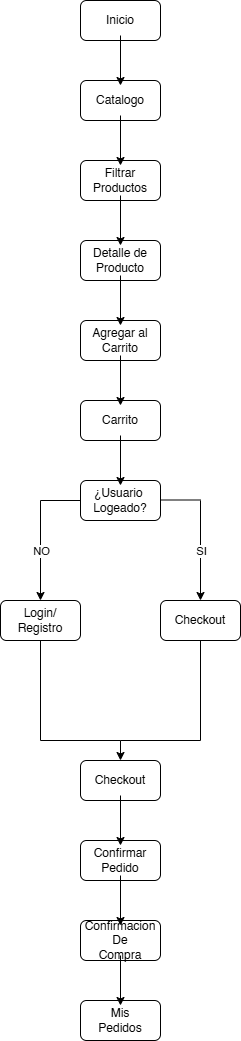

The diagram above was exported from draw.io. Its source (the exported page's mxGraphModel, read from the mxfile embedded in the PNG):
<mxGraphModel dx="774" dy="425" grid="1" gridSize="10" guides="1" tooltips="1" connect="1" arrows="1" fold="1" page="1" pageScale="1" pageWidth="827" pageHeight="1169" math="0" shadow="0">
  <root>
    <mxCell id="0" />
    <mxCell id="1" parent="0" />
    <mxCell id="LlitcQnS4EhT-WDv29VF-5" parent="1" style="rounded=1;whiteSpace=wrap;html=1;" value="" vertex="1">
      <mxGeometry height="40" width="80" x="400" y="80" as="geometry" />
    </mxCell>
    <mxCell id="LlitcQnS4EhT-WDv29VF-6" parent="1" style="rounded=1;whiteSpace=wrap;html=1;" value="" vertex="1">
      <mxGeometry height="40" width="80" x="400" y="160" as="geometry" />
    </mxCell>
    <mxCell id="LlitcQnS4EhT-WDv29VF-7" parent="1" style="rounded=1;whiteSpace=wrap;html=1;" value="" vertex="1">
      <mxGeometry height="40" width="80" x="400" y="240" as="geometry" />
    </mxCell>
    <mxCell id="LlitcQnS4EhT-WDv29VF-8" parent="1" style="rounded=1;whiteSpace=wrap;html=1;" value="" vertex="1">
      <mxGeometry height="40" width="80" x="400" y="320" as="geometry" />
    </mxCell>
    <mxCell id="LlitcQnS4EhT-WDv29VF-9" parent="1" style="rounded=1;whiteSpace=wrap;html=1;" value="" vertex="1">
      <mxGeometry height="40" width="80" x="400" y="400" as="geometry" />
    </mxCell>
    <mxCell id="LlitcQnS4EhT-WDv29VF-10" parent="1" style="rounded=1;whiteSpace=wrap;html=1;" value="" vertex="1">
      <mxGeometry height="40" width="80" x="400" y="480" as="geometry" />
    </mxCell>
    <mxCell id="LlitcQnS4EhT-WDv29VF-11" parent="1" style="rounded=1;whiteSpace=wrap;html=1;" value="" vertex="1">
      <mxGeometry height="40" width="80" x="400" y="560" as="geometry" />
    </mxCell>
    <mxCell id="LlitcQnS4EhT-WDv29VF-12" parent="1" style="rounded=1;whiteSpace=wrap;html=1;" value="" vertex="1">
      <mxGeometry height="40" width="80" x="320" y="680" as="geometry" />
    </mxCell>
    <mxCell id="LlitcQnS4EhT-WDv29VF-13" parent="1" style="rounded=1;whiteSpace=wrap;html=1;" value="" vertex="1">
      <mxGeometry height="40" width="80" x="480" y="680" as="geometry" />
    </mxCell>
    <mxCell id="LlitcQnS4EhT-WDv29VF-23" edge="1" parent="1" source="LlitcQnS4EhT-WDv29VF-14" style="edgeStyle=orthogonalEdgeStyle;rounded=0;orthogonalLoop=1;jettySize=auto;html=1;" target="LlitcQnS4EhT-WDv29VF-15" value="">
      <mxGeometry relative="1" as="geometry" />
    </mxCell>
    <mxCell id="LlitcQnS4EhT-WDv29VF-14" parent="1" style="text;html=1;whiteSpace=wrap;strokeColor=none;fillColor=none;align=center;verticalAlign=middle;rounded=0;" value="Inicio" vertex="1">
      <mxGeometry height="30" width="60" x="410" y="85" as="geometry" />
    </mxCell>
    <mxCell id="LlitcQnS4EhT-WDv29VF-25" edge="1" parent="1" source="LlitcQnS4EhT-WDv29VF-15" style="edgeStyle=orthogonalEdgeStyle;rounded=0;orthogonalLoop=1;jettySize=auto;html=1;" target="LlitcQnS4EhT-WDv29VF-16" value="">
      <mxGeometry relative="1" as="geometry" />
    </mxCell>
    <mxCell id="LlitcQnS4EhT-WDv29VF-15" parent="1" style="text;html=1;whiteSpace=wrap;strokeColor=none;fillColor=none;align=center;verticalAlign=middle;rounded=0;" value="Catalogo" vertex="1">
      <mxGeometry height="30" width="60" x="410" y="165" as="geometry" />
    </mxCell>
    <mxCell id="LlitcQnS4EhT-WDv29VF-26" edge="1" parent="1" source="LlitcQnS4EhT-WDv29VF-16" style="edgeStyle=orthogonalEdgeStyle;rounded=0;orthogonalLoop=1;jettySize=auto;html=1;" target="LlitcQnS4EhT-WDv29VF-17" value="">
      <mxGeometry relative="1" as="geometry" />
    </mxCell>
    <mxCell id="LlitcQnS4EhT-WDv29VF-16" parent="1" style="text;html=1;whiteSpace=wrap;strokeColor=none;fillColor=none;align=center;verticalAlign=middle;rounded=0;" value="Filtrar&lt;div&gt;Productos&lt;/div&gt;" vertex="1">
      <mxGeometry height="30" width="60" x="410" y="245" as="geometry" />
    </mxCell>
    <mxCell id="LlitcQnS4EhT-WDv29VF-27" edge="1" parent="1" source="LlitcQnS4EhT-WDv29VF-17" style="edgeStyle=orthogonalEdgeStyle;rounded=0;orthogonalLoop=1;jettySize=auto;html=1;" target="LlitcQnS4EhT-WDv29VF-18" value="">
      <mxGeometry relative="1" as="geometry" />
    </mxCell>
    <mxCell id="LlitcQnS4EhT-WDv29VF-17" parent="1" style="text;html=1;whiteSpace=wrap;strokeColor=none;fillColor=none;align=center;verticalAlign=middle;rounded=0;" value="Detalle de&lt;div&gt;Producto&lt;/div&gt;" vertex="1">
      <mxGeometry height="30" width="60" x="410" y="325" as="geometry" />
    </mxCell>
    <mxCell id="LlitcQnS4EhT-WDv29VF-28" edge="1" parent="1" source="LlitcQnS4EhT-WDv29VF-18" style="edgeStyle=orthogonalEdgeStyle;rounded=0;orthogonalLoop=1;jettySize=auto;html=1;" target="LlitcQnS4EhT-WDv29VF-19" value="">
      <mxGeometry relative="1" as="geometry" />
    </mxCell>
    <mxCell id="LlitcQnS4EhT-WDv29VF-18" parent="1" style="text;html=1;whiteSpace=wrap;strokeColor=none;fillColor=none;align=center;verticalAlign=middle;rounded=0;" value="Agregar al&lt;div&gt;Carrito&lt;/div&gt;" vertex="1">
      <mxGeometry height="30" width="60" x="410" y="405" as="geometry" />
    </mxCell>
    <mxCell id="LlitcQnS4EhT-WDv29VF-29" edge="1" parent="1" source="LlitcQnS4EhT-WDv29VF-19" style="edgeStyle=orthogonalEdgeStyle;rounded=0;orthogonalLoop=1;jettySize=auto;html=1;" target="LlitcQnS4EhT-WDv29VF-20" value="">
      <mxGeometry relative="1" as="geometry" />
    </mxCell>
    <mxCell id="LlitcQnS4EhT-WDv29VF-19" parent="1" style="text;html=1;whiteSpace=wrap;strokeColor=none;fillColor=none;align=center;verticalAlign=middle;rounded=0;" value="Carrito" vertex="1">
      <mxGeometry height="30" width="60" x="410" y="485" as="geometry" />
    </mxCell>
    <mxCell id="LlitcQnS4EhT-WDv29VF-20" parent="1" style="text;html=1;whiteSpace=wrap;strokeColor=none;fillColor=none;align=center;verticalAlign=middle;rounded=0;" value="¿Usuario&amp;nbsp;&lt;div&gt;Logeado?&lt;/div&gt;" vertex="1">
      <mxGeometry height="30" width="60" x="410" y="565" as="geometry" />
    </mxCell>
    <mxCell id="LlitcQnS4EhT-WDv29VF-21" parent="1" style="text;html=1;whiteSpace=wrap;strokeColor=none;fillColor=none;align=center;verticalAlign=middle;rounded=0;" value="Login/&lt;div&gt;Registro&lt;/div&gt;" vertex="1">
      <mxGeometry height="30" width="60" x="330" y="685" as="geometry" />
    </mxCell>
    <mxCell id="LlitcQnS4EhT-WDv29VF-22" parent="1" style="text;html=1;whiteSpace=wrap;strokeColor=none;fillColor=none;align=center;verticalAlign=middle;rounded=0;" value="Checkout" vertex="1">
      <mxGeometry height="30" width="60" x="490" y="685" as="geometry" />
    </mxCell>
    <mxCell id="LlitcQnS4EhT-WDv29VF-30" edge="1" parent="1" style="endArrow=classic;html=1;rounded=0;entryX=0.5;entryY=0;entryDx=0;entryDy=0;" target="LlitcQnS4EhT-WDv29VF-12" value="">
      <mxGeometry relative="1" as="geometry">
        <mxPoint x="360" y="580" as="sourcePoint" />
        <mxPoint x="350" y="670" as="targetPoint" />
      </mxGeometry>
    </mxCell>
    <mxCell id="LlitcQnS4EhT-WDv29VF-31" connectable="0" parent="LlitcQnS4EhT-WDv29VF-30" style="edgeLabel;resizable=0;html=1;;align=center;verticalAlign=middle;" value="NO" vertex="1">
      <mxGeometry relative="1" as="geometry" />
    </mxCell>
    <mxCell id="LlitcQnS4EhT-WDv29VF-33" edge="1" parent="1" style="endArrow=classic;html=1;rounded=0;entryX=0.5;entryY=0;entryDx=0;entryDy=0;" target="LlitcQnS4EhT-WDv29VF-13" value="">
      <mxGeometry relative="1" as="geometry">
        <mxPoint x="520" y="580" as="sourcePoint" />
        <mxPoint x="530" y="700" as="targetPoint" />
      </mxGeometry>
    </mxCell>
    <mxCell id="LlitcQnS4EhT-WDv29VF-34" connectable="0" parent="LlitcQnS4EhT-WDv29VF-33" style="edgeLabel;resizable=0;html=1;;align=center;verticalAlign=middle;" value="SI" vertex="1">
      <mxGeometry relative="1" as="geometry" />
    </mxCell>
    <mxCell id="LlitcQnS4EhT-WDv29VF-37" edge="1" parent="1" style="endArrow=none;html=1;rounded=0;entryX=0;entryY=0.5;entryDx=0;entryDy=0;" target="LlitcQnS4EhT-WDv29VF-11" value="">
      <mxGeometry height="50" relative="1" width="50" as="geometry">
        <mxPoint x="360" y="580" as="sourcePoint" />
        <mxPoint x="500" y="670" as="targetPoint" />
      </mxGeometry>
    </mxCell>
    <mxCell id="LlitcQnS4EhT-WDv29VF-38" edge="1" parent="1" style="endArrow=none;html=1;rounded=0;entryX=0;entryY=0.5;entryDx=0;entryDy=0;" value="">
      <mxGeometry height="50" relative="1" width="50" as="geometry">
        <mxPoint x="480" y="579.5" as="sourcePoint" />
        <mxPoint x="520" y="579.5" as="targetPoint" />
      </mxGeometry>
    </mxCell>
    <mxCell id="LlitcQnS4EhT-WDv29VF-42" edge="1" parent="1" style="endArrow=none;html=1;rounded=0;entryX=0.5;entryY=1;entryDx=0;entryDy=0;" target="LlitcQnS4EhT-WDv29VF-12" value="">
      <mxGeometry height="50" relative="1" width="50" as="geometry">
        <Array as="points">
          <mxPoint x="360" y="820" />
        </Array>
        <mxPoint x="440" y="820" as="sourcePoint" />
        <mxPoint x="500" y="770" as="targetPoint" />
      </mxGeometry>
    </mxCell>
    <mxCell id="LlitcQnS4EhT-WDv29VF-44" edge="1" parent="1" style="endArrow=none;html=1;rounded=0;entryX=0.5;entryY=1;entryDx=0;entryDy=0;" value="">
      <mxGeometry height="50" relative="1" width="50" as="geometry">
        <Array as="points">
          <mxPoint x="520" y="820" />
        </Array>
        <mxPoint x="440" y="820" as="sourcePoint" />
        <mxPoint x="520" y="720" as="targetPoint" />
      </mxGeometry>
    </mxCell>
    <mxCell id="LlitcQnS4EhT-WDv29VF-45" edge="1" parent="1" style="endArrow=classic;html=1;rounded=0;" value="">
      <mxGeometry height="50" relative="1" width="50" as="geometry">
        <mxPoint x="440" y="820" as="sourcePoint" />
        <mxPoint x="440" y="840" as="targetPoint" />
      </mxGeometry>
    </mxCell>
    <mxCell id="LlitcQnS4EhT-WDv29VF-46" parent="1" style="rounded=1;whiteSpace=wrap;html=1;" value="" vertex="1">
      <mxGeometry height="40" width="80" x="400" y="840" as="geometry" />
    </mxCell>
    <mxCell id="LlitcQnS4EhT-WDv29VF-47" parent="1" style="rounded=1;whiteSpace=wrap;html=1;" value="" vertex="1">
      <mxGeometry height="40" width="80" x="400" y="920" as="geometry" />
    </mxCell>
    <mxCell id="LlitcQnS4EhT-WDv29VF-48" parent="1" style="rounded=1;whiteSpace=wrap;html=1;" value="" vertex="1">
      <mxGeometry height="40" width="80" x="400" y="1000" as="geometry" />
    </mxCell>
    <mxCell id="LlitcQnS4EhT-WDv29VF-49" parent="1" style="rounded=1;whiteSpace=wrap;html=1;" value="" vertex="1">
      <mxGeometry height="40" width="80" x="400" y="1080" as="geometry" />
    </mxCell>
    <mxCell id="LlitcQnS4EhT-WDv29VF-54" edge="1" parent="1" source="LlitcQnS4EhT-WDv29VF-50" style="edgeStyle=orthogonalEdgeStyle;rounded=0;orthogonalLoop=1;jettySize=auto;html=1;" target="LlitcQnS4EhT-WDv29VF-51" value="">
      <mxGeometry relative="1" as="geometry" />
    </mxCell>
    <mxCell id="LlitcQnS4EhT-WDv29VF-50" parent="1" style="text;html=1;whiteSpace=wrap;strokeColor=none;fillColor=none;align=center;verticalAlign=middle;rounded=0;" value="Checkout" vertex="1">
      <mxGeometry height="30" width="60" x="410" y="845" as="geometry" />
    </mxCell>
    <mxCell id="LlitcQnS4EhT-WDv29VF-55" edge="1" parent="1" source="LlitcQnS4EhT-WDv29VF-51" style="edgeStyle=orthogonalEdgeStyle;rounded=0;orthogonalLoop=1;jettySize=auto;html=1;" target="LlitcQnS4EhT-WDv29VF-52" value="">
      <mxGeometry relative="1" as="geometry" />
    </mxCell>
    <mxCell id="LlitcQnS4EhT-WDv29VF-51" parent="1" style="text;html=1;whiteSpace=wrap;strokeColor=none;fillColor=none;align=center;verticalAlign=middle;rounded=0;" value="Confirmar&lt;div&gt;Pedido&lt;/div&gt;" vertex="1">
      <mxGeometry height="30" width="60" x="410" y="925" as="geometry" />
    </mxCell>
    <mxCell id="LlitcQnS4EhT-WDv29VF-56" edge="1" parent="1" source="LlitcQnS4EhT-WDv29VF-52" style="edgeStyle=orthogonalEdgeStyle;rounded=0;orthogonalLoop=1;jettySize=auto;html=1;" target="LlitcQnS4EhT-WDv29VF-53" value="">
      <mxGeometry relative="1" as="geometry" />
    </mxCell>
    <mxCell id="LlitcQnS4EhT-WDv29VF-52" parent="1" style="text;html=1;whiteSpace=wrap;strokeColor=none;fillColor=none;align=center;verticalAlign=middle;rounded=0;" value="Confirmacion&lt;div&gt;De&lt;/div&gt;&lt;div&gt;Compra&lt;/div&gt;" vertex="1">
      <mxGeometry height="30" width="60" x="410" y="1005" as="geometry" />
    </mxCell>
    <mxCell id="LlitcQnS4EhT-WDv29VF-53" parent="1" style="text;html=1;whiteSpace=wrap;strokeColor=none;fillColor=none;align=center;verticalAlign=middle;rounded=0;" value="Mis Pedidos" vertex="1">
      <mxGeometry height="30" width="60" x="410" y="1085" as="geometry" />
    </mxCell>
  </root>
</mxGraphModel>